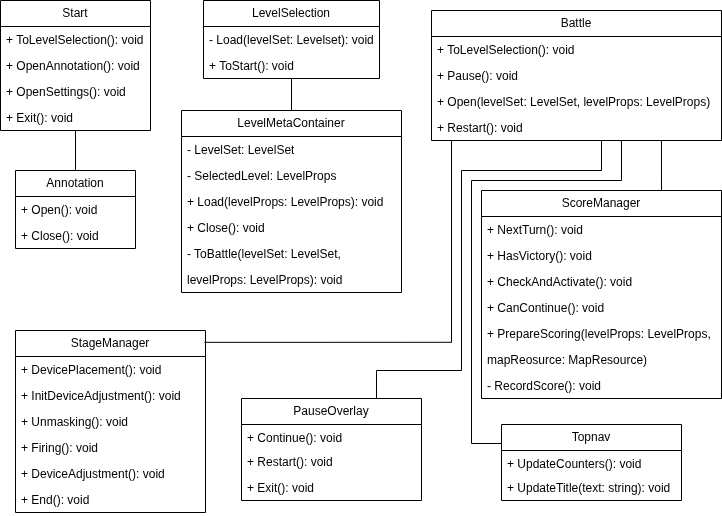

The diagram above was exported from draw.io. Its source (the exported page's mxGraphModel, read from the mxfile embedded in the PNG):
<mxGraphModel dx="1414" dy="836" grid="1" gridSize="10" guides="1" tooltips="1" connect="1" arrows="1" fold="1" page="1" pageScale="1" pageWidth="827" pageHeight="1169" math="0" shadow="0">
  <root>
    <mxCell id="0" />
    <mxCell id="1" parent="0" />
    <mxCell id="iPoQb5oMifr4gSwPoo5F-1" parent="1" style="swimlane;fontStyle=0;childLayout=stackLayout;horizontal=1;startSize=26;fillColor=none;horizontalStack=0;resizeParent=1;resizeParentMax=0;resizeLast=0;collapsible=1;marginBottom=0;whiteSpace=wrap;html=1;" value="Start" vertex="1">
      <mxGeometry height="130" width="150" x="20" y="20" as="geometry" />
    </mxCell>
    <mxCell id="iPoQb5oMifr4gSwPoo5F-2" parent="iPoQb5oMifr4gSwPoo5F-1" style="text;strokeColor=none;fillColor=none;align=left;verticalAlign=top;spacingLeft=4;spacingRight=4;overflow=hidden;rotatable=0;points=[[0,0.5],[1,0.5]];portConstraint=eastwest;whiteSpace=wrap;html=1;" value="+ ToLevelSelection(): void" vertex="1">
      <mxGeometry height="26" width="150" y="26" as="geometry" />
    </mxCell>
    <mxCell id="iPoQb5oMifr4gSwPoo5F-3" parent="iPoQb5oMifr4gSwPoo5F-1" style="text;strokeColor=none;fillColor=none;align=left;verticalAlign=top;spacingLeft=4;spacingRight=4;overflow=hidden;rotatable=0;points=[[0,0.5],[1,0.5]];portConstraint=eastwest;whiteSpace=wrap;html=1;" value="+ OpenAnnotation(): void" vertex="1">
      <mxGeometry height="26" width="150" y="52" as="geometry" />
    </mxCell>
    <mxCell id="iPoQb5oMifr4gSwPoo5F-4" parent="iPoQb5oMifr4gSwPoo5F-1" style="text;strokeColor=none;fillColor=none;align=left;verticalAlign=top;spacingLeft=4;spacingRight=4;overflow=hidden;rotatable=0;points=[[0,0.5],[1,0.5]];portConstraint=eastwest;whiteSpace=wrap;html=1;" value="+ OpenSettings(): void" vertex="1">
      <mxGeometry height="26" width="150" y="78" as="geometry" />
    </mxCell>
    <mxCell id="iPoQb5oMifr4gSwPoo5F-5" parent="iPoQb5oMifr4gSwPoo5F-1" style="text;strokeColor=none;fillColor=none;align=left;verticalAlign=top;spacingLeft=4;spacingRight=4;overflow=hidden;rotatable=0;points=[[0,0.5],[1,0.5]];portConstraint=eastwest;whiteSpace=wrap;html=1;" value="+ Exit(): void" vertex="1">
      <mxGeometry height="26" width="150" y="104" as="geometry" />
    </mxCell>
    <mxCell id="iPoQb5oMifr4gSwPoo5F-6" edge="1" parent="1" source="iPoQb5oMifr4gSwPoo5F-7" style="edgeStyle=orthogonalEdgeStyle;rounded=0;orthogonalLoop=1;jettySize=auto;html=1;entryX=0.5;entryY=1;entryDx=0;entryDy=0;endArrow=none;endFill=0;" target="iPoQb5oMifr4gSwPoo5F-1">
      <mxGeometry relative="1" as="geometry" />
    </mxCell>
    <mxCell id="iPoQb5oMifr4gSwPoo5F-7" parent="1" style="swimlane;fontStyle=0;childLayout=stackLayout;horizontal=1;startSize=26;fillColor=none;horizontalStack=0;resizeParent=1;resizeParentMax=0;resizeLast=0;collapsible=1;marginBottom=0;whiteSpace=wrap;html=1;" value="Annotation" vertex="1">
      <mxGeometry height="78" width="120" x="35" y="190" as="geometry" />
    </mxCell>
    <mxCell id="iPoQb5oMifr4gSwPoo5F-8" parent="iPoQb5oMifr4gSwPoo5F-7" style="text;strokeColor=none;fillColor=none;align=left;verticalAlign=top;spacingLeft=4;spacingRight=4;overflow=hidden;rotatable=0;points=[[0,0.5],[1,0.5]];portConstraint=eastwest;whiteSpace=wrap;html=1;" value="+ Open(): void" vertex="1">
      <mxGeometry height="26" width="120" y="26" as="geometry" />
    </mxCell>
    <mxCell id="iPoQb5oMifr4gSwPoo5F-9" parent="iPoQb5oMifr4gSwPoo5F-7" style="text;strokeColor=none;fillColor=none;align=left;verticalAlign=top;spacingLeft=4;spacingRight=4;overflow=hidden;rotatable=0;points=[[0,0.5],[1,0.5]];portConstraint=eastwest;whiteSpace=wrap;html=1;" value="+ Close(): void" vertex="1">
      <mxGeometry height="26" width="120" y="52" as="geometry" />
    </mxCell>
    <mxCell id="iPoQb5oMifr4gSwPoo5F-10" edge="1" parent="1" source="iPoQb5oMifr4gSwPoo5F-11" style="edgeStyle=orthogonalEdgeStyle;rounded=0;orthogonalLoop=1;jettySize=auto;html=1;entryX=0.5;entryY=0;entryDx=0;entryDy=0;endArrow=none;endFill=0;" target="iPoQb5oMifr4gSwPoo5F-14">
      <mxGeometry relative="1" as="geometry" />
    </mxCell>
    <mxCell id="iPoQb5oMifr4gSwPoo5F-11" parent="1" style="swimlane;fontStyle=0;childLayout=stackLayout;horizontal=1;startSize=26;fillColor=none;horizontalStack=0;resizeParent=1;resizeParentMax=0;resizeLast=0;collapsible=1;marginBottom=0;whiteSpace=wrap;html=1;" value="LevelSelection" vertex="1">
      <mxGeometry height="78" width="176" x="223" y="20" as="geometry" />
    </mxCell>
    <mxCell id="iPoQb5oMifr4gSwPoo5F-12" parent="iPoQb5oMifr4gSwPoo5F-11" style="text;strokeColor=none;fillColor=none;align=left;verticalAlign=top;spacingLeft=4;spacingRight=4;overflow=hidden;rotatable=0;points=[[0,0.5],[1,0.5]];portConstraint=eastwest;whiteSpace=wrap;html=1;" value="- Load(levelSet: Levelset): void" vertex="1">
      <mxGeometry height="26" width="176" y="26" as="geometry" />
    </mxCell>
    <mxCell id="iPoQb5oMifr4gSwPoo5F-13" parent="iPoQb5oMifr4gSwPoo5F-11" style="text;strokeColor=none;fillColor=none;align=left;verticalAlign=top;spacingLeft=4;spacingRight=4;overflow=hidden;rotatable=0;points=[[0,0.5],[1,0.5]];portConstraint=eastwest;whiteSpace=wrap;html=1;" value="+ ToStart(): void" vertex="1">
      <mxGeometry height="26" width="176" y="52" as="geometry" />
    </mxCell>
    <mxCell id="iPoQb5oMifr4gSwPoo5F-14" parent="1" style="swimlane;fontStyle=0;childLayout=stackLayout;horizontal=1;startSize=26;fillColor=none;horizontalStack=0;resizeParent=1;resizeParentMax=0;resizeLast=0;collapsible=1;marginBottom=0;whiteSpace=wrap;html=1;" value="LevelMetaContainer" vertex="1">
      <mxGeometry height="182" width="220" x="201" y="130" as="geometry" />
    </mxCell>
    <mxCell id="iPoQb5oMifr4gSwPoo5F-15" parent="iPoQb5oMifr4gSwPoo5F-14" style="text;strokeColor=none;fillColor=none;align=left;verticalAlign=top;spacingLeft=4;spacingRight=4;overflow=hidden;rotatable=0;points=[[0,0.5],[1,0.5]];portConstraint=eastwest;whiteSpace=wrap;html=1;" value="- LevelSet: LevelSet" vertex="1">
      <mxGeometry height="26" width="220" y="26" as="geometry" />
    </mxCell>
    <mxCell id="iPoQb5oMifr4gSwPoo5F-16" parent="iPoQb5oMifr4gSwPoo5F-14" style="text;strokeColor=none;fillColor=none;align=left;verticalAlign=top;spacingLeft=4;spacingRight=4;overflow=hidden;rotatable=0;points=[[0,0.5],[1,0.5]];portConstraint=eastwest;whiteSpace=wrap;html=1;" value="- SelectedLevel: LevelProps" vertex="1">
      <mxGeometry height="26" width="220" y="52" as="geometry" />
    </mxCell>
    <mxCell id="iPoQb5oMifr4gSwPoo5F-17" parent="iPoQb5oMifr4gSwPoo5F-14" style="text;strokeColor=none;fillColor=none;align=left;verticalAlign=top;spacingLeft=4;spacingRight=4;overflow=hidden;rotatable=0;points=[[0,0.5],[1,0.5]];portConstraint=eastwest;whiteSpace=wrap;html=1;" value="+ Load(levelProps: LevelProps): void" vertex="1">
      <mxGeometry height="26" width="220" y="78" as="geometry" />
    </mxCell>
    <mxCell id="iPoQb5oMifr4gSwPoo5F-18" parent="iPoQb5oMifr4gSwPoo5F-14" style="text;strokeColor=none;fillColor=none;align=left;verticalAlign=top;spacingLeft=4;spacingRight=4;overflow=hidden;rotatable=0;points=[[0,0.5],[1,0.5]];portConstraint=eastwest;whiteSpace=wrap;html=1;" value="+ Close(): void" vertex="1">
      <mxGeometry height="26" width="220" y="104" as="geometry" />
    </mxCell>
    <mxCell id="iPoQb5oMifr4gSwPoo5F-19" parent="iPoQb5oMifr4gSwPoo5F-14" style="text;strokeColor=none;fillColor=none;align=left;verticalAlign=top;spacingLeft=4;spacingRight=4;overflow=hidden;rotatable=0;points=[[0,0.5],[1,0.5]];portConstraint=eastwest;whiteSpace=wrap;html=1;" value="- ToBattle(levelSet: LevelSet, &lt;div&gt;&lt;br/&gt;&lt;/div&gt;" vertex="1">
      <mxGeometry height="26" width="220" y="130" as="geometry" />
    </mxCell>
    <mxCell id="iPoQb5oMifr4gSwPoo5F-20" parent="iPoQb5oMifr4gSwPoo5F-14" style="text;strokeColor=none;fillColor=none;align=left;verticalAlign=top;spacingLeft=4;spacingRight=4;overflow=hidden;rotatable=0;points=[[0,0.5],[1,0.5]];portConstraint=eastwest;whiteSpace=wrap;html=1;" value="levelProps: LevelProps): void" vertex="1">
      <mxGeometry height="26" width="220" y="156" as="geometry" />
    </mxCell>
    <mxCell id="iPoQb5oMifr4gSwPoo5F-21" edge="1" parent="1" source="iPoQb5oMifr4gSwPoo5F-22" style="edgeStyle=orthogonalEdgeStyle;rounded=0;orthogonalLoop=1;jettySize=auto;html=1;entryX=0.75;entryY=0;entryDx=0;entryDy=0;endArrow=none;endFill=0;" target="iPoQb5oMifr4gSwPoo5F-45">
      <mxGeometry relative="1" as="geometry">
        <Array as="points">
          <mxPoint x="621" y="190" />
          <mxPoint x="481" y="190" />
          <mxPoint x="481" y="390" />
          <mxPoint x="396" y="390" />
        </Array>
      </mxGeometry>
    </mxCell>
    <mxCell id="iPoQb5oMifr4gSwPoo5F-22" parent="1" style="swimlane;fontStyle=0;childLayout=stackLayout;horizontal=1;startSize=26;fillColor=none;horizontalStack=0;resizeParent=1;resizeParentMax=0;resizeLast=0;collapsible=1;marginBottom=0;whiteSpace=wrap;html=1;" value="Battle" vertex="1">
      <mxGeometry height="130" width="290" x="451" y="30" as="geometry" />
    </mxCell>
    <mxCell id="iPoQb5oMifr4gSwPoo5F-23" parent="iPoQb5oMifr4gSwPoo5F-22" style="text;strokeColor=none;fillColor=none;align=left;verticalAlign=top;spacingLeft=4;spacingRight=4;overflow=hidden;rotatable=0;points=[[0,0.5],[1,0.5]];portConstraint=eastwest;whiteSpace=wrap;html=1;" value="+ ToLevelSelection(): void" vertex="1">
      <mxGeometry height="26" width="290" y="26" as="geometry" />
    </mxCell>
    <mxCell id="iPoQb5oMifr4gSwPoo5F-24" parent="iPoQb5oMifr4gSwPoo5F-22" style="text;strokeColor=none;fillColor=none;align=left;verticalAlign=top;spacingLeft=4;spacingRight=4;overflow=hidden;rotatable=0;points=[[0,0.5],[1,0.5]];portConstraint=eastwest;whiteSpace=wrap;html=1;" value="+ Pause(): void" vertex="1">
      <mxGeometry height="26" width="290" y="52" as="geometry" />
    </mxCell>
    <mxCell id="iPoQb5oMifr4gSwPoo5F-25" parent="iPoQb5oMifr4gSwPoo5F-22" style="text;strokeColor=none;fillColor=none;align=left;verticalAlign=top;spacingLeft=4;spacingRight=4;overflow=hidden;rotatable=0;points=[[0,0.5],[1,0.5]];portConstraint=eastwest;whiteSpace=wrap;html=1;" value="+ Open(levelSet: LevelSet, levelProps: LevelProps)" vertex="1">
      <mxGeometry height="26" width="290" y="78" as="geometry" />
    </mxCell>
    <mxCell id="iPoQb5oMifr4gSwPoo5F-26" parent="iPoQb5oMifr4gSwPoo5F-22" style="text;strokeColor=none;fillColor=none;align=left;verticalAlign=top;spacingLeft=4;spacingRight=4;overflow=hidden;rotatable=0;points=[[0,0.5],[1,0.5]];portConstraint=eastwest;whiteSpace=wrap;html=1;" value="+ Restart(): void" vertex="1">
      <mxGeometry height="26" width="290" y="104" as="geometry" />
    </mxCell>
    <mxCell id="iPoQb5oMifr4gSwPoo5F-27" parent="1" style="swimlane;fontStyle=0;childLayout=stackLayout;horizontal=1;startSize=26;fillColor=none;horizontalStack=0;resizeParent=1;resizeParentMax=0;resizeLast=0;collapsible=1;marginBottom=0;whiteSpace=wrap;html=1;" value="StageManager" vertex="1">
      <mxGeometry height="182" width="190" x="35" y="350" as="geometry" />
    </mxCell>
    <mxCell id="iPoQb5oMifr4gSwPoo5F-28" parent="iPoQb5oMifr4gSwPoo5F-27" style="text;strokeColor=none;fillColor=none;align=left;verticalAlign=top;spacingLeft=4;spacingRight=4;overflow=hidden;rotatable=0;points=[[0,0.5],[1,0.5]];portConstraint=eastwest;whiteSpace=wrap;html=1;" value="+ DevicePlacement(): void" vertex="1">
      <mxGeometry height="26" width="190" y="26" as="geometry" />
    </mxCell>
    <mxCell id="iPoQb5oMifr4gSwPoo5F-29" parent="iPoQb5oMifr4gSwPoo5F-27" style="text;strokeColor=none;fillColor=none;align=left;verticalAlign=top;spacingLeft=4;spacingRight=4;overflow=hidden;rotatable=0;points=[[0,0.5],[1,0.5]];portConstraint=eastwest;whiteSpace=wrap;html=1;" value="+ InitDeviceAdjustment(): void" vertex="1">
      <mxGeometry height="26" width="190" y="52" as="geometry" />
    </mxCell>
    <mxCell id="iPoQb5oMifr4gSwPoo5F-30" parent="iPoQb5oMifr4gSwPoo5F-27" style="text;strokeColor=none;fillColor=none;align=left;verticalAlign=top;spacingLeft=4;spacingRight=4;overflow=hidden;rotatable=0;points=[[0,0.5],[1,0.5]];portConstraint=eastwest;whiteSpace=wrap;html=1;" value="+ Unmasking(): void" vertex="1">
      <mxGeometry height="26" width="190" y="78" as="geometry" />
    </mxCell>
    <mxCell id="iPoQb5oMifr4gSwPoo5F-31" parent="iPoQb5oMifr4gSwPoo5F-27" style="text;strokeColor=none;fillColor=none;align=left;verticalAlign=top;spacingLeft=4;spacingRight=4;overflow=hidden;rotatable=0;points=[[0,0.5],[1,0.5]];portConstraint=eastwest;whiteSpace=wrap;html=1;" value="+ Firing(): void" vertex="1">
      <mxGeometry height="26" width="190" y="104" as="geometry" />
    </mxCell>
    <mxCell id="iPoQb5oMifr4gSwPoo5F-32" parent="iPoQb5oMifr4gSwPoo5F-27" style="text;strokeColor=none;fillColor=none;align=left;verticalAlign=top;spacingLeft=4;spacingRight=4;overflow=hidden;rotatable=0;points=[[0,0.5],[1,0.5]];portConstraint=eastwest;whiteSpace=wrap;html=1;" value="+ DeviceAdjustment(): void" vertex="1">
      <mxGeometry height="26" width="190" y="130" as="geometry" />
    </mxCell>
    <mxCell id="iPoQb5oMifr4gSwPoo5F-33" parent="iPoQb5oMifr4gSwPoo5F-27" style="text;strokeColor=none;fillColor=none;align=left;verticalAlign=top;spacingLeft=4;spacingRight=4;overflow=hidden;rotatable=0;points=[[0,0.5],[1,0.5]];portConstraint=eastwest;whiteSpace=wrap;html=1;" value="+ End(): void" vertex="1">
      <mxGeometry height="26" width="190" y="156" as="geometry" />
    </mxCell>
    <mxCell id="iPoQb5oMifr4gSwPoo5F-34" parent="1" style="swimlane;fontStyle=0;childLayout=stackLayout;horizontal=1;startSize=26;fillColor=none;horizontalStack=0;resizeParent=1;resizeParentMax=0;resizeLast=0;collapsible=1;marginBottom=0;whiteSpace=wrap;html=1;" value="ScoreManager" vertex="1">
      <mxGeometry height="208" width="240" x="501" y="210" as="geometry" />
    </mxCell>
    <mxCell id="iPoQb5oMifr4gSwPoo5F-35" parent="iPoQb5oMifr4gSwPoo5F-34" style="text;strokeColor=none;fillColor=none;align=left;verticalAlign=top;spacingLeft=4;spacingRight=4;overflow=hidden;rotatable=0;points=[[0,0.5],[1,0.5]];portConstraint=eastwest;whiteSpace=wrap;html=1;" value="+ NextTurn(): void" vertex="1">
      <mxGeometry height="26" width="240" y="26" as="geometry" />
    </mxCell>
    <mxCell id="iPoQb5oMifr4gSwPoo5F-36" parent="iPoQb5oMifr4gSwPoo5F-34" style="text;strokeColor=none;fillColor=none;align=left;verticalAlign=top;spacingLeft=4;spacingRight=4;overflow=hidden;rotatable=0;points=[[0,0.5],[1,0.5]];portConstraint=eastwest;whiteSpace=wrap;html=1;" value="+ HasVictory(): void" vertex="1">
      <mxGeometry height="26" width="240" y="52" as="geometry" />
    </mxCell>
    <mxCell id="iPoQb5oMifr4gSwPoo5F-37" parent="iPoQb5oMifr4gSwPoo5F-34" style="text;strokeColor=none;fillColor=none;align=left;verticalAlign=top;spacingLeft=4;spacingRight=4;overflow=hidden;rotatable=0;points=[[0,0.5],[1,0.5]];portConstraint=eastwest;whiteSpace=wrap;html=1;" value="+ CheckAndActivate(): void" vertex="1">
      <mxGeometry height="26" width="240" y="78" as="geometry" />
    </mxCell>
    <mxCell id="iPoQb5oMifr4gSwPoo5F-38" parent="iPoQb5oMifr4gSwPoo5F-34" style="text;strokeColor=none;fillColor=none;align=left;verticalAlign=top;spacingLeft=4;spacingRight=4;overflow=hidden;rotatable=0;points=[[0,0.5],[1,0.5]];portConstraint=eastwest;whiteSpace=wrap;html=1;" value="+ CanContinue(): void" vertex="1">
      <mxGeometry height="26" width="240" y="104" as="geometry" />
    </mxCell>
    <mxCell id="iPoQb5oMifr4gSwPoo5F-39" parent="iPoQb5oMifr4gSwPoo5F-34" style="text;strokeColor=none;fillColor=none;align=left;verticalAlign=top;spacingLeft=4;spacingRight=4;overflow=hidden;rotatable=0;points=[[0,0.5],[1,0.5]];portConstraint=eastwest;whiteSpace=wrap;html=1;" value="+ PrepareScoring(levelProps: LevelProps,&amp;nbsp;" vertex="1">
      <mxGeometry height="26" width="240" y="130" as="geometry" />
    </mxCell>
    <mxCell id="iPoQb5oMifr4gSwPoo5F-40" parent="iPoQb5oMifr4gSwPoo5F-34" style="text;strokeColor=none;fillColor=none;align=left;verticalAlign=top;spacingLeft=4;spacingRight=4;overflow=hidden;rotatable=0;points=[[0,0.5],[1,0.5]];portConstraint=eastwest;whiteSpace=wrap;html=1;" value="mapReosurce: MapResource)" vertex="1">
      <mxGeometry height="26" width="240" y="156" as="geometry" />
    </mxCell>
    <mxCell id="iPoQb5oMifr4gSwPoo5F-41" parent="iPoQb5oMifr4gSwPoo5F-34" style="text;strokeColor=none;fillColor=none;align=left;verticalAlign=top;spacingLeft=4;spacingRight=4;overflow=hidden;rotatable=0;points=[[0,0.5],[1,0.5]];portConstraint=eastwest;whiteSpace=wrap;html=1;" value="- RecordScore(): void" vertex="1">
      <mxGeometry height="26" width="240" y="182" as="geometry" />
    </mxCell>
    <mxCell id="iPoQb5oMifr4gSwPoo5F-42" parent="1" style="swimlane;fontStyle=0;childLayout=stackLayout;horizontal=1;startSize=26;fillColor=none;horizontalStack=0;resizeParent=1;resizeParentMax=0;resizeLast=0;collapsible=1;marginBottom=0;whiteSpace=wrap;html=1;" value="Topnav" vertex="1">
      <mxGeometry height="76" width="180" x="521" y="444" as="geometry" />
    </mxCell>
    <mxCell id="iPoQb5oMifr4gSwPoo5F-43" parent="iPoQb5oMifr4gSwPoo5F-42" style="text;strokeColor=none;fillColor=none;align=left;verticalAlign=top;spacingLeft=4;spacingRight=4;overflow=hidden;rotatable=0;points=[[0,0.5],[1,0.5]];portConstraint=eastwest;whiteSpace=wrap;html=1;" value="+ UpdateCounters(): void" vertex="1">
      <mxGeometry height="24" width="180" y="26" as="geometry" />
    </mxCell>
    <mxCell id="iPoQb5oMifr4gSwPoo5F-44" parent="iPoQb5oMifr4gSwPoo5F-42" style="text;strokeColor=none;fillColor=none;align=left;verticalAlign=top;spacingLeft=4;spacingRight=4;overflow=hidden;rotatable=0;points=[[0,0.5],[1,0.5]];portConstraint=eastwest;whiteSpace=wrap;html=1;" value="+ UpdateTitle(text: string): void" vertex="1">
      <mxGeometry height="26" width="180" y="50" as="geometry" />
    </mxCell>
    <mxCell id="iPoQb5oMifr4gSwPoo5F-45" parent="1" style="swimlane;fontStyle=0;childLayout=stackLayout;horizontal=1;startSize=26;fillColor=none;horizontalStack=0;resizeParent=1;resizeParentMax=0;resizeLast=0;collapsible=1;marginBottom=0;whiteSpace=wrap;html=1;" value="PauseOverlay" vertex="1">
      <mxGeometry height="102" width="180" x="261" y="418" as="geometry" />
    </mxCell>
    <mxCell id="iPoQb5oMifr4gSwPoo5F-46" parent="iPoQb5oMifr4gSwPoo5F-45" style="text;strokeColor=none;fillColor=none;align=left;verticalAlign=top;spacingLeft=4;spacingRight=4;overflow=hidden;rotatable=0;points=[[0,0.5],[1,0.5]];portConstraint=eastwest;whiteSpace=wrap;html=1;" value="+ Continue(): void" vertex="1">
      <mxGeometry height="24" width="180" y="26" as="geometry" />
    </mxCell>
    <mxCell id="iPoQb5oMifr4gSwPoo5F-47" parent="iPoQb5oMifr4gSwPoo5F-45" style="text;strokeColor=none;fillColor=none;align=left;verticalAlign=top;spacingLeft=4;spacingRight=4;overflow=hidden;rotatable=0;points=[[0,0.5],[1,0.5]];portConstraint=eastwest;whiteSpace=wrap;html=1;" value="+ Restart(): void" vertex="1">
      <mxGeometry height="26" width="180" y="50" as="geometry" />
    </mxCell>
    <mxCell id="iPoQb5oMifr4gSwPoo5F-48" parent="iPoQb5oMifr4gSwPoo5F-45" style="text;strokeColor=none;fillColor=none;align=left;verticalAlign=top;spacingLeft=4;spacingRight=4;overflow=hidden;rotatable=0;points=[[0,0.5],[1,0.5]];portConstraint=eastwest;whiteSpace=wrap;html=1;" value="+ Exit(): void" vertex="1">
      <mxGeometry height="26" width="180" y="76" as="geometry" />
    </mxCell>
    <mxCell id="iPoQb5oMifr4gSwPoo5F-49" edge="1" parent="1" source="iPoQb5oMifr4gSwPoo5F-34" style="edgeStyle=orthogonalEdgeStyle;rounded=0;orthogonalLoop=1;jettySize=auto;html=1;exitX=0.75;exitY=0;exitDx=0;exitDy=0;entryX=0.793;entryY=1.019;entryDx=0;entryDy=0;entryPerimeter=0;endArrow=none;endFill=0;" target="iPoQb5oMifr4gSwPoo5F-26">
      <mxGeometry relative="1" as="geometry" />
    </mxCell>
    <mxCell id="iPoQb5oMifr4gSwPoo5F-50" edge="1" parent="1" source="iPoQb5oMifr4gSwPoo5F-42" style="edgeStyle=orthogonalEdgeStyle;rounded=0;orthogonalLoop=1;jettySize=auto;html=1;exitX=0;exitY=0.25;exitDx=0;exitDy=0;entryX=0.647;entryY=1.002;entryDx=0;entryDy=0;entryPerimeter=0;endArrow=none;endFill=0;" target="iPoQb5oMifr4gSwPoo5F-26">
      <mxGeometry relative="1" as="geometry">
        <Array as="points">
          <mxPoint x="491" y="463" />
          <mxPoint x="491" y="200" />
          <mxPoint x="641" y="200" />
          <mxPoint x="641" y="160" />
        </Array>
      </mxGeometry>
    </mxCell>
    <mxCell id="iPoQb5oMifr4gSwPoo5F-51" edge="1" parent="1" source="iPoQb5oMifr4gSwPoo5F-22" style="edgeStyle=orthogonalEdgeStyle;rounded=0;orthogonalLoop=1;jettySize=auto;html=1;entryX=0.995;entryY=0.065;entryDx=0;entryDy=0;entryPerimeter=0;endArrow=none;endFill=0;" target="iPoQb5oMifr4gSwPoo5F-27">
      <mxGeometry relative="1" as="geometry">
        <Array as="points">
          <mxPoint x="471" y="362" />
        </Array>
      </mxGeometry>
    </mxCell>
  </root>
</mxGraphModel>